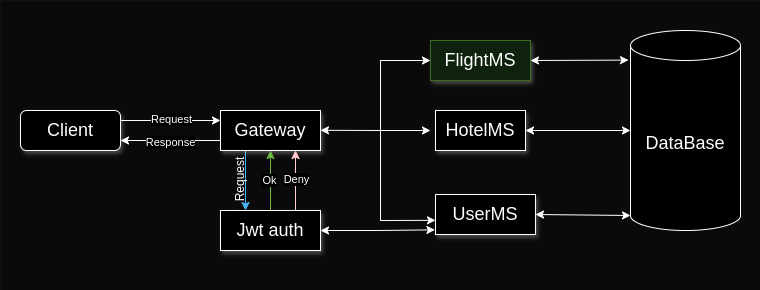

The diagram above was exported from draw.io. Its source (the exported page's mxGraphModel, read from the mxfile embedded in the PNG):
<mxGraphModel dx="733" dy="400" grid="1" gridSize="10" guides="1" tooltips="1" connect="1" arrows="1" fold="1" page="1" pageScale="1" pageWidth="827" pageHeight="1169" math="0" shadow="0">
  <root>
    <mxCell id="0" />
    <mxCell id="1" parent="0" />
    <mxCell id="gT2wH2MHoxDHTNQJPTNO-2" value="" style="rounded=0;whiteSpace=wrap;html=1;fillColor=#f5f5f5;fontColor=#333333;strokeColor=none;" vertex="1" parent="1">
      <mxGeometry x="40" y="130" width="760" height="290" as="geometry" />
    </mxCell>
    <mxCell id="5FENlxu82NfbaKyc-XtB-11" style="edgeStyle=orthogonalEdgeStyle;rounded=0;orthogonalLoop=1;jettySize=auto;html=1;exitX=0.25;exitY=1;exitDx=0;exitDy=0;entryX=0.25;entryY=0;entryDx=0;entryDy=0;fillColor=#1ba1e2;strokeColor=#006EAF;" parent="1" source="5FENlxu82NfbaKyc-XtB-1" target="5FENlxu82NfbaKyc-XtB-2" edge="1">
      <mxGeometry relative="1" as="geometry" />
    </mxCell>
    <mxCell id="5FENlxu82NfbaKyc-XtB-19" style="edgeStyle=orthogonalEdgeStyle;rounded=0;orthogonalLoop=1;jettySize=auto;html=1;exitX=0;exitY=0.75;exitDx=0;exitDy=0;entryX=1;entryY=0.75;entryDx=0;entryDy=0;" parent="1" source="5FENlxu82NfbaKyc-XtB-1" target="5FENlxu82NfbaKyc-XtB-8" edge="1">
      <mxGeometry relative="1" as="geometry" />
    </mxCell>
    <mxCell id="5FENlxu82NfbaKyc-XtB-20" value="Response" style="edgeLabel;html=1;align=center;verticalAlign=middle;resizable=0;points=[];" parent="5FENlxu82NfbaKyc-XtB-19" vertex="1" connectable="0">
      <mxGeometry x="0.1457" y="2" relative="1" as="geometry">
        <mxPoint x="7" as="offset" />
      </mxGeometry>
    </mxCell>
    <mxCell id="5FENlxu82NfbaKyc-XtB-1" value="&lt;font style=&quot;font-size: 18px;&quot;&gt;Gateway&lt;/font&gt;" style="rounded=0;whiteSpace=wrap;html=1;shadow=1;" parent="1" vertex="1">
      <mxGeometry x="260" y="240" width="100" height="40" as="geometry" />
    </mxCell>
    <mxCell id="5FENlxu82NfbaKyc-XtB-14" style="edgeStyle=orthogonalEdgeStyle;rounded=0;orthogonalLoop=1;jettySize=auto;html=1;exitX=0.5;exitY=0;exitDx=0;exitDy=0;entryX=0.5;entryY=1;entryDx=0;entryDy=0;fillColor=#60a917;strokeColor=#2D7600;" parent="1" source="5FENlxu82NfbaKyc-XtB-2" target="5FENlxu82NfbaKyc-XtB-1" edge="1">
      <mxGeometry relative="1" as="geometry" />
    </mxCell>
    <mxCell id="5FENlxu82NfbaKyc-XtB-16" value="Ok" style="edgeLabel;html=1;align=center;verticalAlign=middle;resizable=0;points=[];" parent="5FENlxu82NfbaKyc-XtB-14" vertex="1" connectable="0">
      <mxGeometry x="0.0133" y="1" relative="1" as="geometry">
        <mxPoint as="offset" />
      </mxGeometry>
    </mxCell>
    <mxCell id="5FENlxu82NfbaKyc-XtB-15" style="edgeStyle=orthogonalEdgeStyle;rounded=0;orthogonalLoop=1;jettySize=auto;html=1;exitX=0.75;exitY=0;exitDx=0;exitDy=0;entryX=0.75;entryY=1;entryDx=0;entryDy=0;fillColor=#a20025;strokeColor=#6F0000;" parent="1" source="5FENlxu82NfbaKyc-XtB-2" target="5FENlxu82NfbaKyc-XtB-1" edge="1">
      <mxGeometry relative="1" as="geometry" />
    </mxCell>
    <mxCell id="5FENlxu82NfbaKyc-XtB-17" value="Deny" style="edgeLabel;html=1;align=center;verticalAlign=middle;resizable=0;points=[];" parent="5FENlxu82NfbaKyc-XtB-15" vertex="1" connectable="0">
      <mxGeometry x="-0.04" y="-1" relative="1" as="geometry">
        <mxPoint y="-2" as="offset" />
      </mxGeometry>
    </mxCell>
    <mxCell id="5FENlxu82NfbaKyc-XtB-2" value="&lt;span style=&quot;font-size: 18px;&quot;&gt;Jwt auth&lt;/span&gt;" style="rounded=0;whiteSpace=wrap;html=1;shadow=1;" parent="1" vertex="1">
      <mxGeometry x="260" y="340" width="100" height="40" as="geometry" />
    </mxCell>
    <mxCell id="5FENlxu82NfbaKyc-XtB-4" value="&lt;span style=&quot;font-size: 18px;&quot;&gt;HotelMS&lt;/span&gt;" style="rounded=0;whiteSpace=wrap;html=1;shadow=1;" parent="1" vertex="1">
      <mxGeometry x="475" y="240" width="90" height="40" as="geometry" />
    </mxCell>
    <mxCell id="5FENlxu82NfbaKyc-XtB-31" style="edgeStyle=none;rounded=0;orthogonalLoop=1;jettySize=auto;html=1;exitX=1;exitY=0.5;exitDx=0;exitDy=0;startArrow=classic;startFill=1;entryX=0;entryY=1;entryDx=0;entryDy=-15;entryPerimeter=0;" parent="1" source="5FENlxu82NfbaKyc-XtB-5" target="5FENlxu82NfbaKyc-XtB-18" edge="1">
      <mxGeometry relative="1" as="geometry" />
    </mxCell>
    <mxCell id="5FENlxu82NfbaKyc-XtB-5" value="&lt;font style=&quot;font-size: 18px;&quot;&gt;UserMS&lt;/font&gt;" style="rounded=0;whiteSpace=wrap;html=1;shadow=1;" parent="1" vertex="1">
      <mxGeometry x="475" y="324" width="100" height="40" as="geometry" />
    </mxCell>
    <mxCell id="5FENlxu82NfbaKyc-XtB-6" value="&lt;span style=&quot;font-size: 18px;&quot;&gt;FlightMS&lt;/span&gt;" style="rounded=0;whiteSpace=wrap;html=1;shadow=1;fillColor=#d5e8d4;strokeColor=#82b366;" parent="1" vertex="1">
      <mxGeometry x="470" y="170" width="100" height="40" as="geometry" />
    </mxCell>
    <mxCell id="5FENlxu82NfbaKyc-XtB-9" style="edgeStyle=orthogonalEdgeStyle;rounded=0;orthogonalLoop=1;jettySize=auto;html=1;exitX=1;exitY=0.25;exitDx=0;exitDy=0;entryX=0;entryY=0.25;entryDx=0;entryDy=0;" parent="1" source="5FENlxu82NfbaKyc-XtB-8" target="5FENlxu82NfbaKyc-XtB-1" edge="1">
      <mxGeometry relative="1" as="geometry" />
    </mxCell>
    <mxCell id="5FENlxu82NfbaKyc-XtB-10" value="Request" style="edgeLabel;html=1;align=center;verticalAlign=middle;resizable=0;points=[];" parent="5FENlxu82NfbaKyc-XtB-9" vertex="1" connectable="0">
      <mxGeometry x="-0.12" y="1" relative="1" as="geometry">
        <mxPoint x="6" as="offset" />
      </mxGeometry>
    </mxCell>
    <mxCell id="5FENlxu82NfbaKyc-XtB-8" value="&lt;span style=&quot;font-size: 18px;&quot;&gt;Client&lt;/span&gt;" style="rounded=1;whiteSpace=wrap;html=1;shadow=1;glass=0;" parent="1" vertex="1">
      <mxGeometry x="60" y="240" width="100" height="40" as="geometry" />
    </mxCell>
    <mxCell id="5FENlxu82NfbaKyc-XtB-13" value="Request" style="text;html=1;align=center;verticalAlign=middle;whiteSpace=wrap;rounded=0;rotation=-90;" parent="1" vertex="1">
      <mxGeometry x="250" y="294" width="60" height="30" as="geometry" />
    </mxCell>
    <mxCell id="5FENlxu82NfbaKyc-XtB-18" value="&lt;font style=&quot;font-size: 18px;&quot;&gt;DataBase&lt;/font&gt;" style="shape=cylinder3;whiteSpace=wrap;html=1;boundedLbl=1;backgroundOutline=1;size=15;" parent="1" vertex="1">
      <mxGeometry x="670" y="160" width="110" height="200" as="geometry" />
    </mxCell>
    <mxCell id="5FENlxu82NfbaKyc-XtB-26" value="" style="edgeStyle=none;orthogonalLoop=1;jettySize=auto;html=1;rounded=0;entryX=0;entryY=0.646;entryDx=0;entryDy=0;entryPerimeter=0;" parent="1" target="5FENlxu82NfbaKyc-XtB-5" edge="1">
      <mxGeometry width="80" relative="1" as="geometry">
        <mxPoint x="420" y="344" as="sourcePoint" />
        <mxPoint x="530" y="280" as="targetPoint" />
        <Array as="points">
          <mxPoint x="420" y="350" />
        </Array>
      </mxGeometry>
    </mxCell>
    <mxCell id="5FENlxu82NfbaKyc-XtB-27" value="" style="edgeStyle=none;orthogonalLoop=1;jettySize=auto;html=1;rounded=0;entryX=0;entryY=0.5;entryDx=0;entryDy=0;" parent="1" edge="1">
      <mxGeometry width="80" relative="1" as="geometry">
        <mxPoint x="420" y="260" as="sourcePoint" />
        <mxPoint x="470" y="260" as="targetPoint" />
        <Array as="points" />
      </mxGeometry>
    </mxCell>
    <mxCell id="5FENlxu82NfbaKyc-XtB-28" value="" style="edgeStyle=none;orthogonalLoop=1;jettySize=auto;html=1;rounded=0;entryX=0;entryY=0.5;entryDx=0;entryDy=0;" parent="1" edge="1">
      <mxGeometry width="80" relative="1" as="geometry">
        <mxPoint x="420" y="190" as="sourcePoint" />
        <mxPoint x="470" y="190" as="targetPoint" />
        <Array as="points" />
      </mxGeometry>
    </mxCell>
    <mxCell id="5FENlxu82NfbaKyc-XtB-22" value="" style="edgeStyle=none;orthogonalLoop=1;jettySize=auto;html=1;rounded=0;endArrow=classic;endFill=1;movable=1;resizable=1;rotatable=1;deletable=1;editable=1;locked=0;connectable=1;" parent="1" edge="1">
      <mxGeometry width="80" relative="1" as="geometry">
        <mxPoint x="420" y="260" as="sourcePoint" />
        <mxPoint x="360" y="259.8" as="targetPoint" />
        <Array as="points">
          <mxPoint x="420" y="190" />
          <mxPoint x="420" y="260" />
          <mxPoint x="420" y="350" />
          <mxPoint x="420" y="260" />
          <mxPoint x="420" y="260" />
        </Array>
      </mxGeometry>
    </mxCell>
    <mxCell id="5FENlxu82NfbaKyc-XtB-30" style="edgeStyle=none;rounded=0;orthogonalLoop=1;jettySize=auto;html=1;exitX=1;exitY=0.5;exitDx=0;exitDy=0;entryX=-0.018;entryY=0.148;entryDx=0;entryDy=0;entryPerimeter=0;startArrow=classic;startFill=1;" parent="1" source="5FENlxu82NfbaKyc-XtB-6" target="5FENlxu82NfbaKyc-XtB-18" edge="1">
      <mxGeometry relative="1" as="geometry" />
    </mxCell>
    <mxCell id="5FENlxu82NfbaKyc-XtB-32" style="edgeStyle=none;rounded=0;orthogonalLoop=1;jettySize=auto;html=1;exitX=1;exitY=0.5;exitDx=0;exitDy=0;entryX=0;entryY=0.5;entryDx=0;entryDy=0;entryPerimeter=0;startArrow=classic;startFill=1;" parent="1" source="5FENlxu82NfbaKyc-XtB-4" target="5FENlxu82NfbaKyc-XtB-18" edge="1">
      <mxGeometry relative="1" as="geometry" />
    </mxCell>
    <mxCell id="gT2wH2MHoxDHTNQJPTNO-1" style="edgeStyle=orthogonalEdgeStyle;rounded=0;orthogonalLoop=1;jettySize=auto;html=1;exitX=1;exitY=0.5;exitDx=0;exitDy=0;entryX=-0.006;entryY=0.884;entryDx=0;entryDy=0;entryPerimeter=0;startArrow=classic;startFill=1;" edge="1" parent="1" source="5FENlxu82NfbaKyc-XtB-2" target="5FENlxu82NfbaKyc-XtB-5">
      <mxGeometry relative="1" as="geometry" />
    </mxCell>
  </root>
</mxGraphModel>